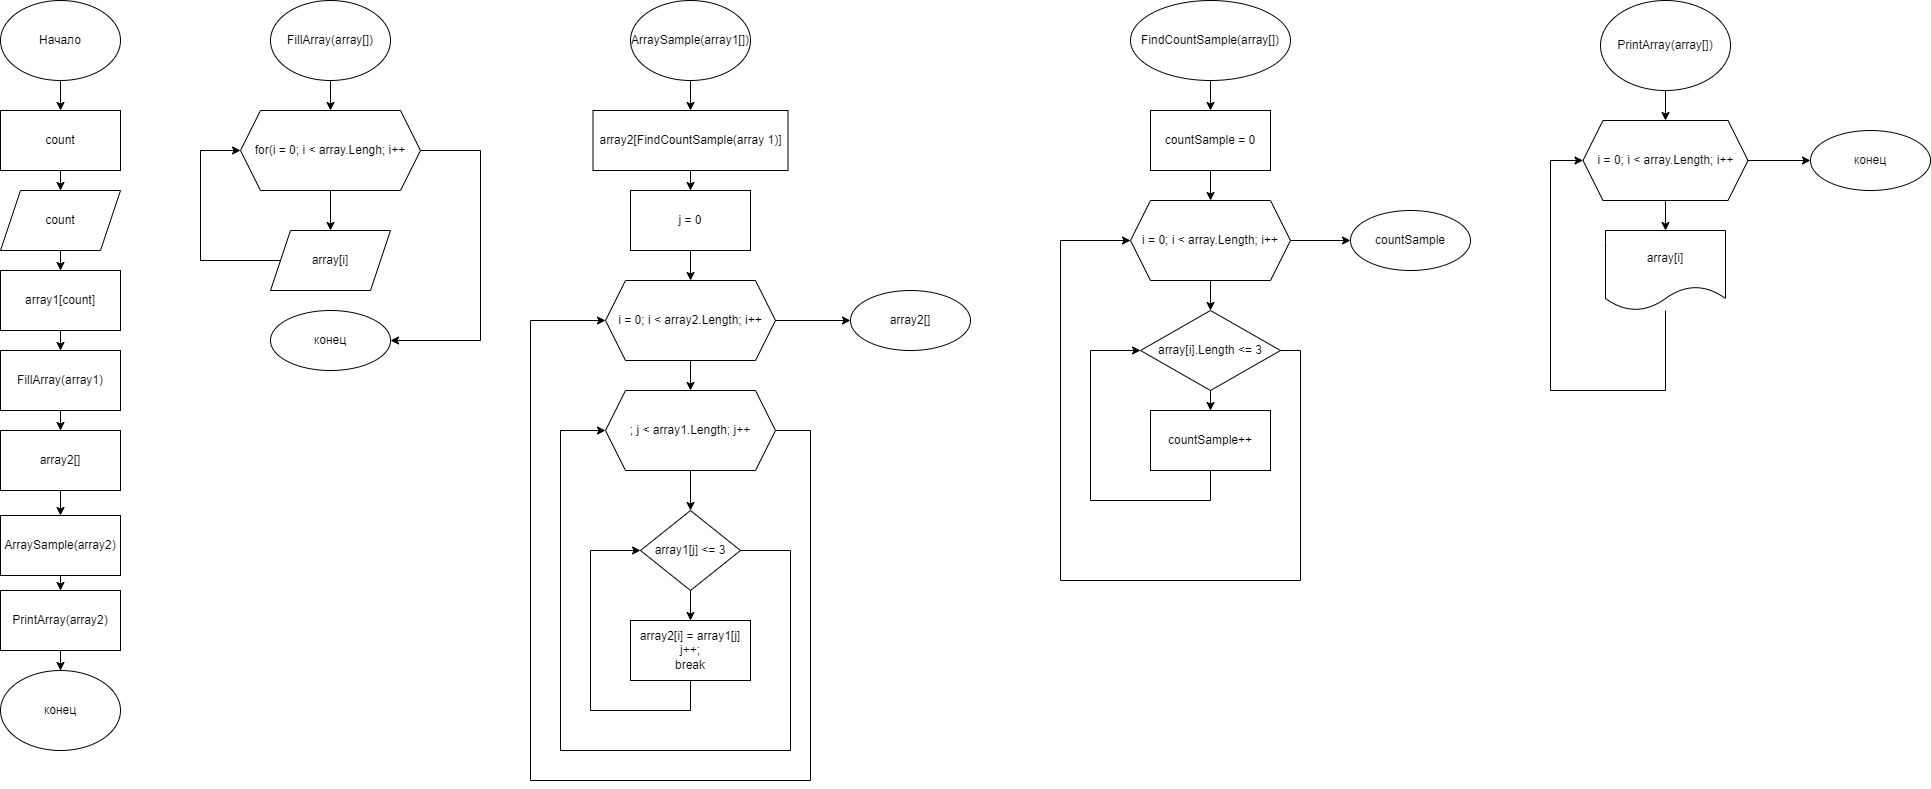

The diagram above was exported from draw.io. Its source (the exported page's mxGraphModel, read from the mxfile embedded in the PNG):
<mxGraphModel dx="1422" dy="764" grid="1" gridSize="10" guides="1" tooltips="1" connect="1" arrows="1" fold="1" page="1" pageScale="1" pageWidth="1654" pageHeight="2336" background="#ffffff" math="0" shadow="0">
  <root>
    <mxCell id="0" />
    <mxCell id="1" parent="0" />
    <mxCell id="DtCSnyPzu6D25opKrZhQ-10" value="" style="edgeStyle=orthogonalEdgeStyle;rounded=0;orthogonalLoop=1;jettySize=auto;html=1;" edge="1" parent="1" source="DtCSnyPzu6D25opKrZhQ-1" target="DtCSnyPzu6D25opKrZhQ-9">
      <mxGeometry relative="1" as="geometry" />
    </mxCell>
    <mxCell id="DtCSnyPzu6D25opKrZhQ-1" value="Начало" style="ellipse;whiteSpace=wrap;html=1;" vertex="1" parent="1">
      <mxGeometry x="70" y="10" width="120" height="80" as="geometry" />
    </mxCell>
    <mxCell id="DtCSnyPzu6D25opKrZhQ-2" value="конец" style="ellipse;whiteSpace=wrap;html=1;" vertex="1" parent="1">
      <mxGeometry x="70" y="680" width="120" height="80" as="geometry" />
    </mxCell>
    <mxCell id="DtCSnyPzu6D25opKrZhQ-12" value="" style="edgeStyle=orthogonalEdgeStyle;rounded=0;orthogonalLoop=1;jettySize=auto;html=1;" edge="1" parent="1" source="DtCSnyPzu6D25opKrZhQ-9" target="DtCSnyPzu6D25opKrZhQ-11">
      <mxGeometry relative="1" as="geometry" />
    </mxCell>
    <mxCell id="DtCSnyPzu6D25opKrZhQ-9" value="count" style="whiteSpace=wrap;html=1;" vertex="1" parent="1">
      <mxGeometry x="70" y="120" width="120" height="60" as="geometry" />
    </mxCell>
    <mxCell id="DtCSnyPzu6D25opKrZhQ-14" value="" style="edgeStyle=orthogonalEdgeStyle;rounded=0;orthogonalLoop=1;jettySize=auto;html=1;" edge="1" parent="1" source="DtCSnyPzu6D25opKrZhQ-11" target="DtCSnyPzu6D25opKrZhQ-13">
      <mxGeometry relative="1" as="geometry" />
    </mxCell>
    <mxCell id="DtCSnyPzu6D25opKrZhQ-11" value="count" style="shape=parallelogram;perimeter=parallelogramPerimeter;whiteSpace=wrap;html=1;fixedSize=1;" vertex="1" parent="1">
      <mxGeometry x="70" y="200" width="120" height="60" as="geometry" />
    </mxCell>
    <mxCell id="DtCSnyPzu6D25opKrZhQ-16" value="" style="edgeStyle=orthogonalEdgeStyle;rounded=0;orthogonalLoop=1;jettySize=auto;html=1;" edge="1" parent="1" source="DtCSnyPzu6D25opKrZhQ-13" target="DtCSnyPzu6D25opKrZhQ-15">
      <mxGeometry relative="1" as="geometry" />
    </mxCell>
    <mxCell id="DtCSnyPzu6D25opKrZhQ-13" value="array1[count]" style="whiteSpace=wrap;html=1;" vertex="1" parent="1">
      <mxGeometry x="70" y="280" width="120" height="60" as="geometry" />
    </mxCell>
    <mxCell id="DtCSnyPzu6D25opKrZhQ-18" value="" style="edgeStyle=orthogonalEdgeStyle;rounded=0;orthogonalLoop=1;jettySize=auto;html=1;" edge="1" parent="1" source="DtCSnyPzu6D25opKrZhQ-15" target="DtCSnyPzu6D25opKrZhQ-17">
      <mxGeometry relative="1" as="geometry" />
    </mxCell>
    <mxCell id="DtCSnyPzu6D25opKrZhQ-15" value="FillArray(array1)" style="whiteSpace=wrap;html=1;" vertex="1" parent="1">
      <mxGeometry x="70" y="360" width="120" height="60" as="geometry" />
    </mxCell>
    <mxCell id="DtCSnyPzu6D25opKrZhQ-20" value="" style="edgeStyle=orthogonalEdgeStyle;rounded=0;orthogonalLoop=1;jettySize=auto;html=1;" edge="1" parent="1" source="DtCSnyPzu6D25opKrZhQ-17" target="DtCSnyPzu6D25opKrZhQ-19">
      <mxGeometry relative="1" as="geometry" />
    </mxCell>
    <mxCell id="DtCSnyPzu6D25opKrZhQ-17" value="array2[]" style="whiteSpace=wrap;html=1;" vertex="1" parent="1">
      <mxGeometry x="70" y="440" width="120" height="60" as="geometry" />
    </mxCell>
    <mxCell id="DtCSnyPzu6D25opKrZhQ-22" value="" style="edgeStyle=orthogonalEdgeStyle;rounded=0;orthogonalLoop=1;jettySize=auto;html=1;" edge="1" parent="1" source="DtCSnyPzu6D25opKrZhQ-19" target="DtCSnyPzu6D25opKrZhQ-21">
      <mxGeometry relative="1" as="geometry" />
    </mxCell>
    <mxCell id="DtCSnyPzu6D25opKrZhQ-19" value="ArraySample(array2)" style="whiteSpace=wrap;html=1;" vertex="1" parent="1">
      <mxGeometry x="70" y="525" width="120" height="60" as="geometry" />
    </mxCell>
    <mxCell id="DtCSnyPzu6D25opKrZhQ-23" value="" style="edgeStyle=orthogonalEdgeStyle;rounded=0;orthogonalLoop=1;jettySize=auto;html=1;" edge="1" parent="1" source="DtCSnyPzu6D25opKrZhQ-21" target="DtCSnyPzu6D25opKrZhQ-2">
      <mxGeometry relative="1" as="geometry" />
    </mxCell>
    <mxCell id="DtCSnyPzu6D25opKrZhQ-21" value="PrintArray(array2)" style="whiteSpace=wrap;html=1;" vertex="1" parent="1">
      <mxGeometry x="70" y="600" width="120" height="60" as="geometry" />
    </mxCell>
    <mxCell id="DtCSnyPzu6D25opKrZhQ-27" value="" style="edgeStyle=orthogonalEdgeStyle;rounded=0;orthogonalLoop=1;jettySize=auto;html=1;" edge="1" parent="1" source="DtCSnyPzu6D25opKrZhQ-25" target="DtCSnyPzu6D25opKrZhQ-26">
      <mxGeometry relative="1" as="geometry" />
    </mxCell>
    <mxCell id="DtCSnyPzu6D25opKrZhQ-25" value="FillArray(array[])" style="ellipse;whiteSpace=wrap;html=1;" vertex="1" parent="1">
      <mxGeometry x="340" y="10" width="120" height="80" as="geometry" />
    </mxCell>
    <mxCell id="DtCSnyPzu6D25opKrZhQ-29" value="" style="edgeStyle=orthogonalEdgeStyle;rounded=0;orthogonalLoop=1;jettySize=auto;html=1;" edge="1" parent="1" source="DtCSnyPzu6D25opKrZhQ-26" target="DtCSnyPzu6D25opKrZhQ-28">
      <mxGeometry relative="1" as="geometry" />
    </mxCell>
    <mxCell id="DtCSnyPzu6D25opKrZhQ-32" value="" style="edgeStyle=orthogonalEdgeStyle;rounded=0;orthogonalLoop=1;jettySize=auto;html=1;" edge="1" parent="1" source="DtCSnyPzu6D25opKrZhQ-26" target="DtCSnyPzu6D25opKrZhQ-31">
      <mxGeometry relative="1" as="geometry">
        <Array as="points">
          <mxPoint x="550" y="160" />
          <mxPoint x="550" y="350" />
        </Array>
      </mxGeometry>
    </mxCell>
    <mxCell id="DtCSnyPzu6D25opKrZhQ-26" value="for(i = 0; i &amp;lt; array.Lengh; i++" style="shape=hexagon;perimeter=hexagonPerimeter2;whiteSpace=wrap;html=1;fixedSize=1;" vertex="1" parent="1">
      <mxGeometry x="310" y="120" width="180" height="80" as="geometry" />
    </mxCell>
    <mxCell id="DtCSnyPzu6D25opKrZhQ-30" style="edgeStyle=orthogonalEdgeStyle;rounded=0;orthogonalLoop=1;jettySize=auto;html=1;entryX=0;entryY=0.5;entryDx=0;entryDy=0;" edge="1" parent="1" source="DtCSnyPzu6D25opKrZhQ-28" target="DtCSnyPzu6D25opKrZhQ-26">
      <mxGeometry relative="1" as="geometry">
        <Array as="points">
          <mxPoint x="270" y="270" />
          <mxPoint x="270" y="160" />
        </Array>
      </mxGeometry>
    </mxCell>
    <mxCell id="DtCSnyPzu6D25opKrZhQ-28" value="array[i]" style="shape=parallelogram;perimeter=parallelogramPerimeter;whiteSpace=wrap;html=1;fixedSize=1;" vertex="1" parent="1">
      <mxGeometry x="340" y="240" width="120" height="60" as="geometry" />
    </mxCell>
    <mxCell id="DtCSnyPzu6D25opKrZhQ-31" value="конец" style="ellipse;whiteSpace=wrap;html=1;" vertex="1" parent="1">
      <mxGeometry x="340" y="320" width="120" height="60" as="geometry" />
    </mxCell>
    <mxCell id="DtCSnyPzu6D25opKrZhQ-37" value="" style="edgeStyle=orthogonalEdgeStyle;rounded=0;orthogonalLoop=1;jettySize=auto;html=1;fontColor=#FFFFFF;" edge="1" parent="1" source="DtCSnyPzu6D25opKrZhQ-33" target="DtCSnyPzu6D25opKrZhQ-36">
      <mxGeometry relative="1" as="geometry" />
    </mxCell>
    <mxCell id="DtCSnyPzu6D25opKrZhQ-33" value="ArraySample(array1[])" style="ellipse;whiteSpace=wrap;html=1;" vertex="1" parent="1">
      <mxGeometry x="700" y="10" width="120" height="80" as="geometry" />
    </mxCell>
    <mxCell id="DtCSnyPzu6D25opKrZhQ-39" value="" style="edgeStyle=orthogonalEdgeStyle;rounded=0;orthogonalLoop=1;jettySize=auto;html=1;fontColor=#FFFFFF;" edge="1" parent="1" source="DtCSnyPzu6D25opKrZhQ-36" target="DtCSnyPzu6D25opKrZhQ-38">
      <mxGeometry relative="1" as="geometry" />
    </mxCell>
    <mxCell id="DtCSnyPzu6D25opKrZhQ-36" value="array2[FindCountSample(array 1)]" style="whiteSpace=wrap;html=1;" vertex="1" parent="1">
      <mxGeometry x="662.5" y="120" width="195" height="60" as="geometry" />
    </mxCell>
    <mxCell id="DtCSnyPzu6D25opKrZhQ-41" value="" style="edgeStyle=orthogonalEdgeStyle;rounded=0;orthogonalLoop=1;jettySize=auto;html=1;fontColor=#FFFFFF;" edge="1" parent="1" source="DtCSnyPzu6D25opKrZhQ-38" target="DtCSnyPzu6D25opKrZhQ-40">
      <mxGeometry relative="1" as="geometry" />
    </mxCell>
    <mxCell id="DtCSnyPzu6D25opKrZhQ-38" value="j = 0" style="whiteSpace=wrap;html=1;" vertex="1" parent="1">
      <mxGeometry x="700" y="200" width="120" height="60" as="geometry" />
    </mxCell>
    <mxCell id="DtCSnyPzu6D25opKrZhQ-43" value="" style="edgeStyle=orthogonalEdgeStyle;rounded=0;orthogonalLoop=1;jettySize=auto;html=1;fontColor=#FFFFFF;" edge="1" parent="1" source="DtCSnyPzu6D25opKrZhQ-40" target="DtCSnyPzu6D25opKrZhQ-42">
      <mxGeometry relative="1" as="geometry" />
    </mxCell>
    <mxCell id="DtCSnyPzu6D25opKrZhQ-53" value="" style="edgeStyle=orthogonalEdgeStyle;rounded=0;orthogonalLoop=1;jettySize=auto;html=1;fontColor=#FFFFFF;" edge="1" parent="1" source="DtCSnyPzu6D25opKrZhQ-40" target="DtCSnyPzu6D25opKrZhQ-52">
      <mxGeometry relative="1" as="geometry" />
    </mxCell>
    <mxCell id="DtCSnyPzu6D25opKrZhQ-40" value="i = 0; i &amp;lt; array2.Length; i++" style="shape=hexagon;perimeter=hexagonPerimeter2;whiteSpace=wrap;html=1;fixedSize=1;" vertex="1" parent="1">
      <mxGeometry x="675" y="290" width="170" height="80" as="geometry" />
    </mxCell>
    <mxCell id="DtCSnyPzu6D25opKrZhQ-45" value="" style="edgeStyle=orthogonalEdgeStyle;rounded=0;orthogonalLoop=1;jettySize=auto;html=1;fontColor=#FFFFFF;" edge="1" parent="1" source="DtCSnyPzu6D25opKrZhQ-42" target="DtCSnyPzu6D25opKrZhQ-44">
      <mxGeometry relative="1" as="geometry" />
    </mxCell>
    <mxCell id="DtCSnyPzu6D25opKrZhQ-51" style="edgeStyle=orthogonalEdgeStyle;rounded=0;orthogonalLoop=1;jettySize=auto;html=1;entryX=0;entryY=0.5;entryDx=0;entryDy=0;fontColor=#FFFFFF;" edge="1" parent="1" source="DtCSnyPzu6D25opKrZhQ-42" target="DtCSnyPzu6D25opKrZhQ-40">
      <mxGeometry relative="1" as="geometry">
        <Array as="points">
          <mxPoint x="880" y="440" />
          <mxPoint x="880" y="790" />
          <mxPoint x="600" y="790" />
          <mxPoint x="600" y="330" />
        </Array>
      </mxGeometry>
    </mxCell>
    <mxCell id="DtCSnyPzu6D25opKrZhQ-42" value="; j &amp;lt; array1.Length; j++" style="shape=hexagon;perimeter=hexagonPerimeter2;whiteSpace=wrap;html=1;fixedSize=1;" vertex="1" parent="1">
      <mxGeometry x="675" y="400" width="170" height="80" as="geometry" />
    </mxCell>
    <mxCell id="DtCSnyPzu6D25opKrZhQ-47" value="" style="edgeStyle=orthogonalEdgeStyle;rounded=0;orthogonalLoop=1;jettySize=auto;html=1;fontColor=#FFFFFF;" edge="1" parent="1" source="DtCSnyPzu6D25opKrZhQ-44" target="DtCSnyPzu6D25opKrZhQ-46">
      <mxGeometry relative="1" as="geometry" />
    </mxCell>
    <mxCell id="DtCSnyPzu6D25opKrZhQ-49" style="edgeStyle=orthogonalEdgeStyle;rounded=0;orthogonalLoop=1;jettySize=auto;html=1;entryX=0;entryY=0.5;entryDx=0;entryDy=0;fontColor=#FFFFFF;" edge="1" parent="1" source="DtCSnyPzu6D25opKrZhQ-44" target="DtCSnyPzu6D25opKrZhQ-42">
      <mxGeometry relative="1" as="geometry">
        <Array as="points">
          <mxPoint x="860" y="560" />
          <mxPoint x="860" y="760" />
          <mxPoint x="630" y="760" />
          <mxPoint x="630" y="440" />
        </Array>
      </mxGeometry>
    </mxCell>
    <mxCell id="DtCSnyPzu6D25opKrZhQ-44" value="array1[j] &amp;lt;= 3" style="rhombus;whiteSpace=wrap;html=1;" vertex="1" parent="1">
      <mxGeometry x="710" y="520" width="100" height="80" as="geometry" />
    </mxCell>
    <mxCell id="DtCSnyPzu6D25opKrZhQ-48" style="edgeStyle=orthogonalEdgeStyle;rounded=0;orthogonalLoop=1;jettySize=auto;html=1;entryX=0;entryY=0.5;entryDx=0;entryDy=0;fontColor=#FFFFFF;" edge="1" parent="1" source="DtCSnyPzu6D25opKrZhQ-46" target="DtCSnyPzu6D25opKrZhQ-44">
      <mxGeometry relative="1" as="geometry">
        <Array as="points">
          <mxPoint x="760" y="720" />
          <mxPoint x="660" y="720" />
          <mxPoint x="660" y="560" />
        </Array>
      </mxGeometry>
    </mxCell>
    <mxCell id="DtCSnyPzu6D25opKrZhQ-46" value="array2[i] = array1[j]&lt;br&gt;j++;&lt;br&gt;break" style="whiteSpace=wrap;html=1;" vertex="1" parent="1">
      <mxGeometry x="700" y="630" width="120" height="60" as="geometry" />
    </mxCell>
    <mxCell id="DtCSnyPzu6D25opKrZhQ-52" value="array2[]" style="ellipse;whiteSpace=wrap;html=1;" vertex="1" parent="1">
      <mxGeometry x="920" y="300" width="120" height="60" as="geometry" />
    </mxCell>
    <mxCell id="DtCSnyPzu6D25opKrZhQ-59" value="" style="edgeStyle=orthogonalEdgeStyle;rounded=0;orthogonalLoop=1;jettySize=auto;html=1;fontColor=#FFFFFF;" edge="1" parent="1" source="DtCSnyPzu6D25opKrZhQ-57" target="DtCSnyPzu6D25opKrZhQ-58">
      <mxGeometry relative="1" as="geometry" />
    </mxCell>
    <mxCell id="DtCSnyPzu6D25opKrZhQ-57" value="FindCountSample(array[])" style="ellipse;whiteSpace=wrap;html=1;" vertex="1" parent="1">
      <mxGeometry x="1200" y="10" width="160" height="80" as="geometry" />
    </mxCell>
    <mxCell id="DtCSnyPzu6D25opKrZhQ-61" value="" style="edgeStyle=orthogonalEdgeStyle;rounded=0;orthogonalLoop=1;jettySize=auto;html=1;fontColor=#FFFFFF;" edge="1" parent="1" source="DtCSnyPzu6D25opKrZhQ-58" target="DtCSnyPzu6D25opKrZhQ-60">
      <mxGeometry relative="1" as="geometry" />
    </mxCell>
    <mxCell id="DtCSnyPzu6D25opKrZhQ-58" value="countSample = 0" style="whiteSpace=wrap;html=1;" vertex="1" parent="1">
      <mxGeometry x="1220" y="120" width="120" height="60" as="geometry" />
    </mxCell>
    <mxCell id="DtCSnyPzu6D25opKrZhQ-63" value="" style="edgeStyle=orthogonalEdgeStyle;rounded=0;orthogonalLoop=1;jettySize=auto;html=1;fontColor=#FFFFFF;" edge="1" parent="1" source="DtCSnyPzu6D25opKrZhQ-60" target="DtCSnyPzu6D25opKrZhQ-62">
      <mxGeometry relative="1" as="geometry" />
    </mxCell>
    <mxCell id="DtCSnyPzu6D25opKrZhQ-69" value="" style="edgeStyle=orthogonalEdgeStyle;rounded=0;orthogonalLoop=1;jettySize=auto;html=1;fontColor=#FFFFFF;" edge="1" parent="1" source="DtCSnyPzu6D25opKrZhQ-60" target="DtCSnyPzu6D25opKrZhQ-68">
      <mxGeometry relative="1" as="geometry" />
    </mxCell>
    <mxCell id="DtCSnyPzu6D25opKrZhQ-60" value="i = 0; i &amp;lt; array.Length; i++" style="shape=hexagon;perimeter=hexagonPerimeter2;whiteSpace=wrap;html=1;fixedSize=1;" vertex="1" parent="1">
      <mxGeometry x="1200" y="210" width="160" height="80" as="geometry" />
    </mxCell>
    <mxCell id="DtCSnyPzu6D25opKrZhQ-65" value="" style="edgeStyle=orthogonalEdgeStyle;rounded=0;orthogonalLoop=1;jettySize=auto;html=1;fontColor=#FFFFFF;" edge="1" parent="1" source="DtCSnyPzu6D25opKrZhQ-62" target="DtCSnyPzu6D25opKrZhQ-64">
      <mxGeometry relative="1" as="geometry" />
    </mxCell>
    <mxCell id="DtCSnyPzu6D25opKrZhQ-67" style="edgeStyle=orthogonalEdgeStyle;rounded=0;orthogonalLoop=1;jettySize=auto;html=1;entryX=0;entryY=0.5;entryDx=0;entryDy=0;fontColor=#FFFFFF;" edge="1" parent="1" source="DtCSnyPzu6D25opKrZhQ-62" target="DtCSnyPzu6D25opKrZhQ-60">
      <mxGeometry relative="1" as="geometry">
        <Array as="points">
          <mxPoint x="1370" y="360" />
          <mxPoint x="1370" y="590" />
          <mxPoint x="1130" y="590" />
          <mxPoint x="1130" y="250" />
        </Array>
      </mxGeometry>
    </mxCell>
    <mxCell id="DtCSnyPzu6D25opKrZhQ-62" value="array[i].Length &amp;lt;= 3" style="rhombus;whiteSpace=wrap;html=1;" vertex="1" parent="1">
      <mxGeometry x="1210" y="320" width="140" height="80" as="geometry" />
    </mxCell>
    <mxCell id="DtCSnyPzu6D25opKrZhQ-66" style="edgeStyle=orthogonalEdgeStyle;rounded=0;orthogonalLoop=1;jettySize=auto;html=1;entryX=0;entryY=0.5;entryDx=0;entryDy=0;fontColor=#FFFFFF;" edge="1" parent="1" source="DtCSnyPzu6D25opKrZhQ-64" target="DtCSnyPzu6D25opKrZhQ-62">
      <mxGeometry relative="1" as="geometry">
        <Array as="points">
          <mxPoint x="1280" y="510" />
          <mxPoint x="1160" y="510" />
          <mxPoint x="1160" y="360" />
        </Array>
      </mxGeometry>
    </mxCell>
    <mxCell id="DtCSnyPzu6D25opKrZhQ-64" value="countSample++" style="whiteSpace=wrap;html=1;" vertex="1" parent="1">
      <mxGeometry x="1220" y="420" width="120" height="60" as="geometry" />
    </mxCell>
    <mxCell id="DtCSnyPzu6D25opKrZhQ-68" value="countSample" style="ellipse;whiteSpace=wrap;html=1;" vertex="1" parent="1">
      <mxGeometry x="1420" y="220" width="120" height="60" as="geometry" />
    </mxCell>
    <mxCell id="DtCSnyPzu6D25opKrZhQ-72" value="" style="edgeStyle=orthogonalEdgeStyle;rounded=0;orthogonalLoop=1;jettySize=auto;html=1;fontColor=#050505;" edge="1" parent="1" source="DtCSnyPzu6D25opKrZhQ-70" target="DtCSnyPzu6D25opKrZhQ-71">
      <mxGeometry relative="1" as="geometry" />
    </mxCell>
    <mxCell id="DtCSnyPzu6D25opKrZhQ-70" value="&lt;font color=&quot;#050505&quot;&gt;PrintArray(array[])&lt;/font&gt;" style="ellipse;whiteSpace=wrap;html=1;fontColor=#FFFFFF;fillColor=#FFFFFF;" vertex="1" parent="1">
      <mxGeometry x="1670" y="10" width="130" height="90" as="geometry" />
    </mxCell>
    <mxCell id="DtCSnyPzu6D25opKrZhQ-74" value="" style="edgeStyle=orthogonalEdgeStyle;rounded=0;orthogonalLoop=1;jettySize=auto;html=1;fontColor=#050505;" edge="1" parent="1" source="DtCSnyPzu6D25opKrZhQ-71" target="DtCSnyPzu6D25opKrZhQ-73">
      <mxGeometry relative="1" as="geometry" />
    </mxCell>
    <mxCell id="DtCSnyPzu6D25opKrZhQ-79" value="" style="edgeStyle=orthogonalEdgeStyle;rounded=0;orthogonalLoop=1;jettySize=auto;html=1;fontColor=#FFFFFF;" edge="1" parent="1" source="DtCSnyPzu6D25opKrZhQ-71" target="DtCSnyPzu6D25opKrZhQ-78">
      <mxGeometry relative="1" as="geometry" />
    </mxCell>
    <mxCell id="DtCSnyPzu6D25opKrZhQ-71" value="&lt;span style=&quot;color: rgb(0 , 0 , 0)&quot;&gt;i = 0; i &amp;lt; array.Length; i++&lt;/span&gt;" style="shape=hexagon;perimeter=hexagonPerimeter2;whiteSpace=wrap;html=1;fixedSize=1;fillColor=#FFFFFF;fontColor=#FFFFFF;" vertex="1" parent="1">
      <mxGeometry x="1652.5" y="130" width="165" height="80" as="geometry" />
    </mxCell>
    <mxCell id="DtCSnyPzu6D25opKrZhQ-75" style="edgeStyle=orthogonalEdgeStyle;rounded=0;orthogonalLoop=1;jettySize=auto;html=1;entryX=0;entryY=0.5;entryDx=0;entryDy=0;fontColor=#050505;" edge="1" parent="1" source="DtCSnyPzu6D25opKrZhQ-73" target="DtCSnyPzu6D25opKrZhQ-71">
      <mxGeometry relative="1" as="geometry">
        <Array as="points">
          <mxPoint x="1735" y="400" />
          <mxPoint x="1620" y="400" />
          <mxPoint x="1620" y="170" />
        </Array>
      </mxGeometry>
    </mxCell>
    <mxCell id="DtCSnyPzu6D25opKrZhQ-73" value="array[i]" style="shape=document;whiteSpace=wrap;html=1;boundedLbl=1;fontColor=#050505;fillColor=#FFFFFF;" vertex="1" parent="1">
      <mxGeometry x="1675" y="240" width="120" height="80" as="geometry" />
    </mxCell>
    <mxCell id="DtCSnyPzu6D25opKrZhQ-78" value="&lt;font color=&quot;#050505&quot;&gt;конец&lt;/font&gt;" style="ellipse;whiteSpace=wrap;html=1;fillColor=#FFFFFF;fontColor=#FFFFFF;" vertex="1" parent="1">
      <mxGeometry x="1880" y="140" width="120" height="60" as="geometry" />
    </mxCell>
  </root>
</mxGraphModel>